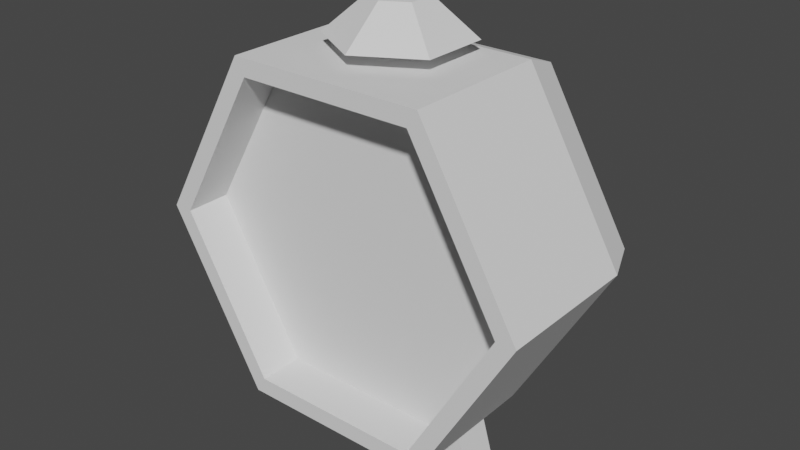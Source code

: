 # Source: Despertador.blend  (saved by Blender 2.91.10; exported with 4.5.12 LTS)
import bpy
from mathutils import Matrix  # noqa: F401  (used for matrix-valued properties, if any)

bpy.ops.wm.read_factory_settings(use_empty=True)
scene = bpy.context.scene
scene.name = 'Scene'

# ---- collections
col_collection = bpy.data.collections.new('Collection'); scene.collection.children.link(col_collection)

# ---- world
world_world = bpy.data.worlds.new('World'); scene.world = world_world
world_world.use_nodes = True; world_world.node_tree.nodes.clear()
_N = world_world.node_tree.nodes; _L = world_world.node_tree.links
n0 = _N.new('ShaderNodeOutputWorld'); n0.name = 'World Output'; n0.location = (300, 300)
n1 = _N.new('ShaderNodeBackground'); n1.name = 'Background'; n1.location = (10, 300)
n1.inputs[0].default_value = (0.05088, 0.05088, 0.05088, 1.0)
_L.new(n1.outputs[0], n0.inputs[0])
n0.is_active_output = True
world_world.color = (0.05088, 0.05088, 0.05088)
world_world.use_sun_shadow = False
world_world.sun_shadow_jitter_overblur = 0.0

# ---- meshes
me_circle = bpy.data.meshes.new('Circle')
me_circle.from_pydata([(0.1806, 0.1, 0.1749), (0.09032, 0.1, 0.3314), (-0.09032, 0.1, 0.3314), (-0.1806, 0.1, 0.1749), (-0.09032, 0.1, 0.01848), (0.09032, 0.1, 0.01848), (0.1799, -0.1, 0.1749), (0.08995, -0.1, 0.3307), (-0.08995, -0.1, 0.3307), (-0.1799, -0.1, 0.1749), (-0.08995, -0.1, 0.01913), (0.08995, -0.1, 0.01913), (0.1, -0.1, 0.3481), (0.2, -0.1, 0.1749), (-0.1, -0.1, 0.3481), (-0.2, -0.1, 0.1749), (-0.1, -0.1, 0.001716), (0.1, -0.1, 0.001716), (0.1799, -0.05362, 0.1749), (0.08995, -0.05362, 0.3307), (-0.08995, -0.05362, 0.3307), (-0.1799, -0.05362, 0.1749), (-0.08995, -0.05362, 0.01913), (0.08995, -0.05362, 0.01913), (2.007e-08, 0.028, 0.3481), (-0.02425, 0.014, 0.3481), (-0.02425, -0.014, 0.3481), (2.251e-08, -0.028, 0.3481), (0.02425, -0.014, 0.3481), (0.02425, 0.014, 0.3481), (-0.06062, 0.035, 0.3617), (2.549e-08, 0.07, 0.3617), (-0.06062, -0.035, 0.3617), (3.161e-08, -0.07, 0.3617), (0.06062, -0.035, 0.3617), (0.06062, 0.035, 0.3617), (-0.01097, 0.006335, 0.3981), (1.795e-09, 0.01267, 0.3981), (-0.01097, -0.006335, 0.3981), (3.716e-09, -0.01267, 0.3981), (0.01097, -0.006335, 0.3981), (0.01097, 0.006335, 0.3981), (-0.02425, -0.014, 0.3721), (2.251e-08, -0.028, 0.3721), (2.007e-08, 0.028, 0.3721), (-0.02425, 0.014, 0.3721), (0.02425, 0.014, 0.3721), (0.02425, -0.014, 0.3721), (-0.02425, 0.014, 0.3981), (1.795e-09, 0.028, 0.3981), (-0.02425, -0.014, 0.3981), (4.243e-09, -0.028, 0.3981), (0.02425, -0.014, 0.3981), (0.02425, 0.014, 0.3981), (-0.01097, 0.006335, 0.4064), (1.795e-09, 0.01267, 0.4064), (-0.01097, -0.006335, 0.4064), (3.716e-09, -0.01267, 0.4064), (0.01097, -0.006335, 0.4064), (0.01097, 0.006335, 0.4064), (0.06, -0.02, -0.04828), (0.04, -0.02, 0.02172), (0.06, 0.02, -0.04828), (0.04, 0.02, 0.02172), (0.1, -0.02, -0.04828), (0.08, -0.02, 0.02172), (0.1, 0.02, -0.04828), (0.08, 0.02, 0.02172), (-0.06, -0.02, -0.04828), (-0.04, -0.02, 0.02172), (-0.06, 0.02, -0.04828), (-0.04, 0.02, 0.02172), (-0.1, -0.02, -0.04828), (-0.08, -0.02, 0.02172), (-0.1, 0.02, -0.04828), (-0.08, 0.02, 0.02172), (-0.1, 0.05309, 0.001716), (0.1, 0.05309, 0.001716), (-0.1, 0.05309, 0.3481), (-0.2, 0.05309, 0.1749), (0.2, 0.05309, 0.1749), (0.1, 0.05309, 0.3481)], [], [(1, 2, 3, 4, 5, 0), (11, 10, 22, 23), (77, 76, 16, 17), (79, 78, 14, 15), (81, 80, 13, 12), (80, 77, 17, 13), (76, 79, 15, 16), (78, 81, 12, 14), (6, 7, 12, 13), (7, 8, 14, 12), (8, 9, 15, 14), (9, 10, 16, 15), (10, 11, 17, 16), (11, 6, 13, 17), (19, 18, 23, 22, 21, 20), (9, 8, 20, 21), (7, 6, 18, 19), (6, 11, 23, 18), (10, 9, 21, 22), (8, 7, 19, 20), (25, 26, 27, 28, 29, 24), (31, 35, 53, 49), (43, 42, 32, 33), (45, 44, 31, 30), (44, 46, 35, 31), (47, 43, 33, 34), (42, 45, 30, 32), (46, 47, 34, 35), (37, 41, 59, 55), (34, 33, 51, 52), (32, 30, 48, 50), (35, 34, 52, 53), (33, 32, 50, 51), (30, 31, 49, 48), (29, 28, 47, 46), (26, 25, 45, 42), (28, 27, 43, 47), (24, 29, 46, 44), (25, 24, 44, 45), (27, 26, 42, 43), (37, 36, 48, 49), (36, 38, 50, 48), (38, 39, 51, 50), (39, 40, 52, 51), (40, 41, 53, 52), (41, 37, 49, 53), (54, 55, 59, 58, 57, 56), (40, 39, 57, 58), (38, 36, 54, 56), (41, 40, 58, 59), (39, 38, 56, 57), (36, 37, 55, 54), (60, 61, 63, 62), (62, 63, 67, 66), (66, 67, 65, 64), (64, 65, 61, 60), (62, 66, 64, 60), (67, 63, 61, 65), (68, 69, 71, 70), (70, 71, 75, 74), (74, 75, 73, 72), (72, 73, 69, 68), (70, 74, 72, 68), (75, 71, 69, 73), (2, 1, 81, 78), (4, 3, 79, 76), (0, 5, 77, 80), (1, 0, 80, 81), (3, 2, 78, 79), (5, 4, 76, 77)])
_uv = me_circle.uv_layers.new(name='UVMap')
_uv.uv.foreach_set('vector', [0.0, 0.0, 0.0, 0.0, 0.0, 0.0, 0.0, 0.0, 0.0, 0.0, 0.0, 0.0, 0.0, 0.0, 0.0, 0.0, 0.0, 0.0, 0.0, 0.0, 0.0, 0.0, 0.0, 0.0, 0.0, 0.0, 0.0, 0.0, 0.0, 0.0, 0.0, 0.0, 0.0, 0.0, 0.0, 0.0, 0.0, 0.0, 0.0, 0.0, 0.0, 0.0, 0.0, 0.0, 0.0, 0.0, 0.0, 0.0, 0.0, 0.0, 0.0, 0.0, 0.0, 0.0, 0.0, 0.0, 0.0, 0.0, 0.0, 0.0, 0.0, 0.0, 0.0, 0.0, 0.0, 0.0, 0.0, 0.0, 0.0, 0.0, 0.0, 0.0, 0.0, 0.0, 0.0, 0.0, 0.0, 0.0, 0.0, 0.0, 0.0, 0.0, 0.0, 0.0, 0.0, 0.0, 0.0, 0.0, 0.0, 0.0, 0.0, 0.0, 0.0, 0.0, 0.0, 0.0, 0.0, 0.0, 0.0, 0.0, 0.0, 0.0, 0.0, 0.0, 0.0, 0.0, 0.0, 0.0, 0.0, 0.0, 0.0, 0.0, 0.0, 0.0, 0.0, 0.0, 0.0, 0.0, 0.0, 0.0, 0.0, 0.0, 0.0, 0.0, 0.0, 0.0, 0.0, 0.0, 0.0, 0.0, 0.0, 0.0, 0.0, 0.0, 0.0, 0.0, 0.0, 0.0, 0.0, 0.0, 0.0, 0.0, 0.0, 0.0, 0.0, 0.0, 0.0, 0.0, 0.0, 0.0, 0.0, 0.0, 0.0, 0.0, 0.0, 0.0, 0.0, 0.0, 0.0, 0.0, 0.0, 0.0, 0.0, 0.0, 0.0, 0.0, 0.0, 0.0, 0.0, 0.0, 0.0, 0.0, 0.0, 0.0, 0.0, 0.0, 0.0, 0.0, 0.0, 0.0, 0.0, 0.0, 0.0, 0.0, 0.0, 0.0, 0.0, 0.0, 0.0, 0.0, 0.0, 0.0, 0.0, 0.0, 0.0, 0.0, 0.0, 0.0, 0.0, 0.0, 0.0, 0.0, 0.0, 0.0, 0.0, 0.0, 0.0, 0.0, 0.0, 0.0, 0.0, 0.0, 0.0, 0.0, 0.0, 0.0, 0.0, 0.0, 0.0, 0.0, 0.0, 0.0, 0.0, 0.0, 0.0, 0.0, 0.0, 0.0, 0.0, 0.0, 0.0, 0.0, 0.0, 0.0, 0.0, 0.0, 0.0, 0.0, 0.0, 0.0, 0.0, 0.0, 0.0, 0.0, 0.0, 0.0, 0.0, 0.0, 0.0, 0.0, 0.0, 0.0, 0.0, 0.0, 0.0, 0.0, 0.0, 0.0, 0.0, 0.0, 0.0, 0.0, 0.0, 0.0, 0.0, 0.0, 0.0, 0.0, 0.0, 0.0, 0.0, 0.0, 0.0, 0.0, 0.0, 0.0, 0.0, 0.0, 0.0, 0.0, 0.0, 0.0, 0.0, 0.0, 0.0, 0.0, 0.0, 0.0, 0.0, 0.0, 0.0, 0.0, 0.0, 0.0, 0.0, 0.0, 0.0, 0.0, 0.0, 0.0, 0.0, 0.0, 0.0, 0.0, 0.0, 0.0, 0.0, 0.0, 0.0, 0.0, 0.0, 0.0, 0.0, 0.0, 0.0, 0.0, 0.0, 0.0, 0.0, 0.0, 0.0, 0.0, 0.0, 0.0, 0.0, 0.0, 0.0, 0.0, 0.0, 0.0, 0.0, 0.0, 0.0, 0.0, 0.0, 0.0, 0.0, 0.0, 0.0, 0.0, 0.0, 0.0, 0.0, 0.0, 0.0, 0.0, 0.0, 0.0, 0.0, 0.0, 0.0, 0.0, 0.0, 0.0, 0.0, 0.0, 0.0, 0.0, 0.0, 0.0, 0.0, 0.0, 0.0, 0.0, 0.0, 0.0, 0.0, 0.0, 0.0, 0.0, 0.0, 0.0, 0.0, 0.0, 0.0, 0.0, 0.0, 0.0, 0.0, 0.0, 0.0, 0.0, 0.0, 0.0, 0.0, 0.0, 0.0, 0.0, 0.0, 0.0, 0.0, 0.0, 0.0, 0.0, 0.0, 0.0, 0.0, 0.0, 0.0, 0.0, 0.0, 0.0, 0.0, 0.0, 0.0, 0.0, 0.0, 0.0, 0.0, 0.0, 0.0, 0.0, 0.0, 0.0, 0.0, 0.0, 0.0, 0.0, 0.0, 0.0, 0.0, 0.0, 0.0, 0.0, 0.0, 0.0, 0.0, 0.0, 0.0, 0.0, 0.0, 0.0, 0.375, 0.0, 0.625, 0.0, 0.625, 0.25, 0.375, 0.25, 0.375, 0.25, 0.625, 0.25, 0.625, 0.5, 0.375, 0.5, 0.375, 0.5, 0.625, 0.5, 0.625, 0.75, 0.375, 0.75, 0.375, 0.75, 0.625, 0.75, 0.625, 1.0, 0.375, 1.0, 0.125, 0.5, 0.375, 0.5, 0.375, 0.75, 0.125, 0.75, 0.625, 0.5, 0.875, 0.5, 0.875, 0.75, 0.625, 0.75, 0.375, 0.0, 0.625, 0.0, 0.625, 0.25, 0.375, 0.25, 0.375, 0.25, 0.625, 0.25, 0.625, 0.5, 0.375, 0.5, 0.375, 0.5, 0.625, 0.5, 0.625, 0.75, 0.375, 0.75, 0.375, 0.75, 0.625, 0.75, 0.625, 1.0, 0.375, 1.0, 0.125, 0.5, 0.375, 0.5, 0.375, 0.75, 0.125, 0.75, 0.625, 0.5, 0.875, 0.5, 0.875, 0.75, 0.625, 0.75, 0.0, 0.0, 0.0, 0.0, 0.0, 0.0, 0.0, 0.0, 0.0, 0.0, 0.0, 0.0, 0.0, 0.0, 0.0, 0.0, 0.0, 0.0, 0.0, 0.0, 0.0, 0.0, 0.0, 0.0, 0.0, 0.0, 0.0, 0.0, 0.0, 0.0, 0.0, 0.0, 0.0, 0.0, 0.0, 0.0, 0.0, 0.0, 0.0, 0.0, 0.0, 0.0, 0.0, 0.0, 0.0, 0.0, 0.0, 0.0])
me_circle.use_remesh_fix_poles = True
me_circle.use_remesh_preserve_attributes = False
me_circle.use_mirror_vertex_groups = False
me_circle.update()

# ---- objects
ob_circle = bpy.data.objects.new('Circle', me_circle)

# ---- transforms, parenting, visibility, modifiers, constraints
ob_circle.location = (0.0, 0.0, 0.0)
ob_circle.lineart.crease_threshold = 0.0

# ---- collection membership
col_collection.objects.link(ob_circle)

# ---- scene / render settings (as saved in the file)
scene.frame_start = 1; scene.frame_end = 250; scene.frame_set(1)
scene.render.engine = 'BLENDER_EEVEE_NEXT'
scene.cycles.use_denoising = False
scene.cycles.samples = 128
scene.cycles.sampling_pattern = 'TABULATED_SOBOL'
scene.cycles.use_adaptive_sampling = False
scene.cycles.use_light_tree = False
scene.view_settings.view_transform = 'Filmic'
bpy.context.view_layer.update()

# ---- added for rendering (the .blend has no active camera and no usable light): camera, sun
cam_auto = bpy.data.cameras.new('AutoCamera')
cam_auto.lens = 50.0
cam_auto.sensor_width = 36.0
cam_auto.clip_end = 1000.0
ob_auto_camera = bpy.data.objects.new('AutoCamera', cam_auto)
scene.collection.objects.link(ob_auto_camera)
ob_auto_camera.location = (0.590065, -0.708078, 0.651106)
ob_auto_camera.rotation_euler = (1.09748, -7.21219e-08, 0.694738)
scene.camera = ob_auto_camera
light_auto_sun = bpy.data.lights.new('AutoSun', 'SUN')
light_auto_sun.energy = 3.0
light_auto_sun.angle = 0.0523599
ob_auto_sun = bpy.data.objects.new('AutoSun', light_auto_sun)
scene.collection.objects.link(ob_auto_sun)
ob_auto_sun.rotation_euler = (0.872665, 0.174533, 0.523599)
bpy.context.view_layer.update()
